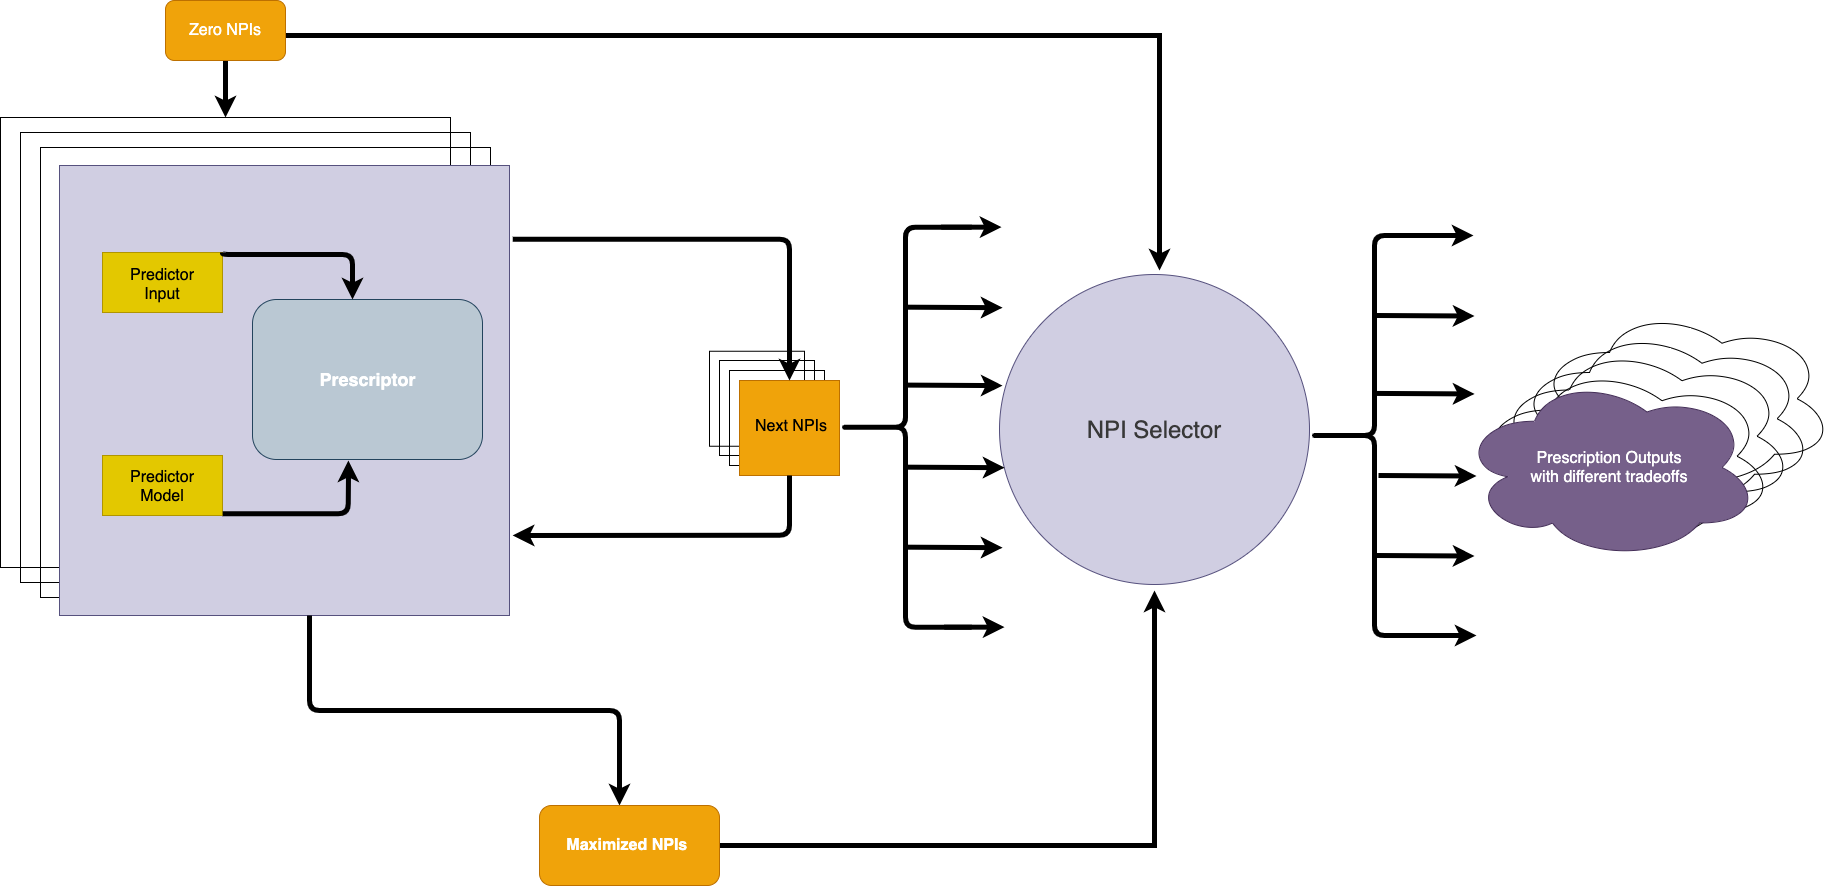

The diagram above was exported from draw.io. Its source (the exported page's mxGraphModel, read from the mxfile embedded in the PNG):
<mxGraphModel dx="1193" dy="855" grid="1" gridSize="10" guides="1" tooltips="1" connect="1" arrows="1" fold="1" page="1" pageScale="1" pageWidth="850" pageHeight="1100" math="0" shadow="0">
  <root>
    <mxCell id="vLgd_IPGIOPctFlOGyPS-0" />
    <mxCell id="vLgd_IPGIOPctFlOGyPS-1" parent="vLgd_IPGIOPctFlOGyPS-0" />
    <mxCell id="vLgd_IPGIOPctFlOGyPS-14" value="" style="whiteSpace=wrap;html=1;aspect=fixed;fillColor=none;" vertex="1" parent="vLgd_IPGIOPctFlOGyPS-1">
      <mxGeometry x="361" y="257" width="450" height="450" as="geometry" />
    </mxCell>
    <mxCell id="vLgd_IPGIOPctFlOGyPS-15" value="" style="whiteSpace=wrap;html=1;aspect=fixed;fillColor=none;" vertex="1" parent="vLgd_IPGIOPctFlOGyPS-1">
      <mxGeometry x="341" y="242" width="450" height="450" as="geometry" />
    </mxCell>
    <mxCell id="vLgd_IPGIOPctFlOGyPS-16" value="" style="whiteSpace=wrap;html=1;aspect=fixed;fillColor=none;" vertex="1" parent="vLgd_IPGIOPctFlOGyPS-1">
      <mxGeometry x="321" y="227" width="450" height="450" as="geometry" />
    </mxCell>
    <mxCell id="vLgd_IPGIOPctFlOGyPS-13" value="" style="whiteSpace=wrap;html=1;aspect=fixed;fillColor=#d0cee2;strokeColor=#56517e;" vertex="1" parent="vLgd_IPGIOPctFlOGyPS-1">
      <mxGeometry x="380" y="275" width="450" height="450" as="geometry" />
    </mxCell>
    <mxCell id="vLgd_IPGIOPctFlOGyPS-42" value="" style="whiteSpace=wrap;html=1;aspect=fixed;fillColor=none;" vertex="1" parent="vLgd_IPGIOPctFlOGyPS-1">
      <mxGeometry x="1030" y="460.75" width="95" height="95" as="geometry" />
    </mxCell>
    <mxCell id="vLgd_IPGIOPctFlOGyPS-41" value="" style="whiteSpace=wrap;html=1;aspect=fixed;fillColor=none;" vertex="1" parent="vLgd_IPGIOPctFlOGyPS-1">
      <mxGeometry x="1040" y="470" width="95" height="95" as="geometry" />
    </mxCell>
    <mxCell id="vLgd_IPGIOPctFlOGyPS-40" value="" style="whiteSpace=wrap;html=1;aspect=fixed;fillColor=none;" vertex="1" parent="vLgd_IPGIOPctFlOGyPS-1">
      <mxGeometry x="1050" y="480" width="95" height="95" as="geometry" />
    </mxCell>
    <mxCell id="vLgd_IPGIOPctFlOGyPS-17" value="" style="rounded=0;whiteSpace=wrap;html=1;fillColor=#f0a30a;strokeColor=#BD7000;fontColor=#ffffff;" vertex="1" parent="vLgd_IPGIOPctFlOGyPS-1">
      <mxGeometry x="1060" y="490" width="100" height="95" as="geometry" />
    </mxCell>
    <mxCell id="vLgd_IPGIOPctFlOGyPS-18" value="&lt;font style=&quot;font-size: 16px&quot;&gt;Next NPIs&lt;/font&gt;" style="text;html=1;strokeColor=none;fillColor=none;align=center;verticalAlign=middle;whiteSpace=wrap;rounded=0;" vertex="1" parent="vLgd_IPGIOPctFlOGyPS-1">
      <mxGeometry x="1072" y="506" width="80" height="60" as="geometry" />
    </mxCell>
    <mxCell id="vLgd_IPGIOPctFlOGyPS-19" value="" style="edgeStyle=segmentEdgeStyle;endArrow=classic;html=1;strokeWidth=5;entryX=0.5;entryY=0;entryDx=0;entryDy=0;exitX=1.007;exitY=0.164;exitDx=0;exitDy=0;exitPerimeter=0;" edge="1" parent="vLgd_IPGIOPctFlOGyPS-1" source="vLgd_IPGIOPctFlOGyPS-13" target="vLgd_IPGIOPctFlOGyPS-17">
      <mxGeometry width="50" height="50" relative="1" as="geometry">
        <mxPoint x="1080" y="355" as="sourcePoint" />
        <mxPoint x="1130" y="305" as="targetPoint" />
      </mxGeometry>
    </mxCell>
    <mxCell id="vLgd_IPGIOPctFlOGyPS-22" value="" style="edgeStyle=segmentEdgeStyle;endArrow=none;html=1;strokeWidth=5;exitX=1.007;exitY=0.822;exitDx=0;exitDy=0;exitPerimeter=0;startArrow=classic;startFill=1;endFill=0;entryX=0.5;entryY=1;entryDx=0;entryDy=0;" edge="1" parent="vLgd_IPGIOPctFlOGyPS-1" source="vLgd_IPGIOPctFlOGyPS-13" target="vLgd_IPGIOPctFlOGyPS-17">
      <mxGeometry width="50" height="50" relative="1" as="geometry">
        <mxPoint x="1090" y="645" as="sourcePoint" />
        <mxPoint x="1120" y="565" as="targetPoint" />
        <Array as="points">
          <mxPoint x="1110" y="645" />
        </Array>
      </mxGeometry>
    </mxCell>
    <mxCell id="vLgd_IPGIOPctFlOGyPS-23" value="" style="edgeStyle=elbowEdgeStyle;elbow=vertical;endArrow=none;html=1;strokeWidth=5;endFill=0;startArrow=classic;startFill=1;" edge="1" parent="vLgd_IPGIOPctFlOGyPS-1">
      <mxGeometry width="50" height="50" relative="1" as="geometry">
        <mxPoint x="940" y="915" as="sourcePoint" />
        <mxPoint x="630" y="725" as="targetPoint" />
      </mxGeometry>
    </mxCell>
    <mxCell id="vLgd_IPGIOPctFlOGyPS-57" value="" style="edgeStyle=orthogonalEdgeStyle;rounded=0;orthogonalLoop=1;jettySize=auto;html=1;startArrow=none;startFill=0;endArrow=classic;endFill=1;strokeWidth=5;" edge="1" parent="vLgd_IPGIOPctFlOGyPS-1" source="vLgd_IPGIOPctFlOGyPS-37">
      <mxGeometry relative="1" as="geometry">
        <mxPoint x="1475" y="700" as="targetPoint" />
        <Array as="points">
          <mxPoint x="1475" y="955" />
          <mxPoint x="1475" y="720" />
          <mxPoint x="1475" y="720" />
        </Array>
      </mxGeometry>
    </mxCell>
    <mxCell id="vLgd_IPGIOPctFlOGyPS-37" value="&lt;b&gt;&lt;font style=&quot;font-size: 16px&quot;&gt;Maximized NPIs&amp;nbsp;&lt;/font&gt;&lt;/b&gt;" style="rounded=1;whiteSpace=wrap;html=1;fillColor=#f0a30a;strokeColor=#BD7000;fontColor=#ffffff;" vertex="1" parent="vLgd_IPGIOPctFlOGyPS-1">
      <mxGeometry x="860" y="915" width="180" height="80" as="geometry" />
    </mxCell>
    <mxCell id="vLgd_IPGIOPctFlOGyPS-39" value="" style="edgeStyle=orthogonalEdgeStyle;rounded=0;orthogonalLoop=1;jettySize=auto;html=1;startArrow=none;startFill=0;endArrow=classic;endFill=1;strokeWidth=5;" edge="1" parent="vLgd_IPGIOPctFlOGyPS-1" source="vLgd_IPGIOPctFlOGyPS-38" target="vLgd_IPGIOPctFlOGyPS-16">
      <mxGeometry relative="1" as="geometry" />
    </mxCell>
    <mxCell id="vLgd_IPGIOPctFlOGyPS-48" value="" style="edgeStyle=orthogonalEdgeStyle;rounded=0;orthogonalLoop=1;jettySize=auto;html=1;startArrow=none;startFill=0;endArrow=classic;endFill=1;strokeWidth=5;" edge="1" parent="vLgd_IPGIOPctFlOGyPS-1" source="vLgd_IPGIOPctFlOGyPS-38">
      <mxGeometry relative="1" as="geometry">
        <mxPoint x="1480" y="380" as="targetPoint" />
        <Array as="points">
          <mxPoint x="1480" y="145" />
        </Array>
      </mxGeometry>
    </mxCell>
    <mxCell id="vLgd_IPGIOPctFlOGyPS-38" value="&lt;font style=&quot;font-size: 16px&quot;&gt;Zero NPIs&lt;/font&gt;" style="rounded=1;whiteSpace=wrap;html=1;fillColor=#f0a30a;strokeColor=#BD7000;fontColor=#ffffff;" vertex="1" parent="vLgd_IPGIOPctFlOGyPS-1">
      <mxGeometry x="486" y="110" width="120" height="60" as="geometry" />
    </mxCell>
    <mxCell id="vLgd_IPGIOPctFlOGyPS-45" value="&lt;font style=&quot;font-size: 24px&quot; color=&quot;#383838&quot;&gt;NPI Selector&lt;/font&gt;" style="ellipse;whiteSpace=wrap;html=1;aspect=fixed;fillColor=#d0cee2;strokeColor=#56517e;" vertex="1" parent="vLgd_IPGIOPctFlOGyPS-1">
      <mxGeometry x="1320" y="384" width="310" height="310" as="geometry" />
    </mxCell>
    <mxCell id="vLgd_IPGIOPctFlOGyPS-68" value="" style="shape=curlyBracket;whiteSpace=wrap;html=1;rounded=1;fillColor=#2a2a2a;fontSize=14;strokeWidth=5;size=0.5;" vertex="1" parent="vLgd_IPGIOPctFlOGyPS-1">
      <mxGeometry x="1630" y="345" width="130" height="400" as="geometry" />
    </mxCell>
    <mxCell id="vLgd_IPGIOPctFlOGyPS-74" value="&lt;font style=&quot;font-size: 16px&quot;&gt;&lt;br&gt;&lt;/font&gt;" style="ellipse;shape=cloud;whiteSpace=wrap;html=1;fillColor=none;" vertex="1" parent="vLgd_IPGIOPctFlOGyPS-1">
      <mxGeometry x="1795" y="473.25" width="300" height="185" as="geometry" />
    </mxCell>
    <mxCell id="vLgd_IPGIOPctFlOGyPS-77" value="&lt;font style=&quot;font-size: 16px&quot;&gt;&lt;br&gt;&lt;/font&gt;" style="ellipse;shape=cloud;whiteSpace=wrap;html=1;fillColor=none;" vertex="1" parent="vLgd_IPGIOPctFlOGyPS-1">
      <mxGeometry x="1815" y="453.25" width="300" height="185" as="geometry" />
    </mxCell>
    <mxCell id="vLgd_IPGIOPctFlOGyPS-78" value="&lt;font style=&quot;font-size: 16px&quot;&gt;&lt;br&gt;&lt;/font&gt;" style="ellipse;shape=cloud;whiteSpace=wrap;html=1;fillColor=none;" vertex="1" parent="vLgd_IPGIOPctFlOGyPS-1">
      <mxGeometry x="1835" y="435.75" width="300" height="185" as="geometry" />
    </mxCell>
    <mxCell id="vLgd_IPGIOPctFlOGyPS-79" value="&lt;font style=&quot;font-size: 16px&quot;&gt;&lt;br&gt;&lt;/font&gt;" style="ellipse;shape=cloud;whiteSpace=wrap;html=1;fillColor=none;" vertex="1" parent="vLgd_IPGIOPctFlOGyPS-1">
      <mxGeometry x="1855" y="415.75" width="300" height="185" as="geometry" />
    </mxCell>
    <mxCell id="vLgd_IPGIOPctFlOGyPS-76" value="&lt;font style=&quot;font-size: 16px&quot;&gt;Prescription Outputs&lt;br&gt;with different tradeoffs&lt;br&gt;&lt;/font&gt;" style="ellipse;shape=cloud;whiteSpace=wrap;html=1;fillColor=#76608a;strokeColor=#432D57;fontColor=#ffffff;" vertex="1" parent="vLgd_IPGIOPctFlOGyPS-1">
      <mxGeometry x="1780" y="484.5" width="300" height="185" as="geometry" />
    </mxCell>
    <mxCell id="vLgd_IPGIOPctFlOGyPS-80" value="" style="endArrow=classic;html=1;strokeWidth=5;fontSize=14;" edge="1" parent="vLgd_IPGIOPctFlOGyPS-1">
      <mxGeometry width="50" height="50" relative="1" as="geometry">
        <mxPoint x="1734" y="345" as="sourcePoint" />
        <mxPoint x="1794" y="345" as="targetPoint" />
      </mxGeometry>
    </mxCell>
    <mxCell id="vLgd_IPGIOPctFlOGyPS-82" value="" style="endArrow=classic;html=1;strokeWidth=5;fontSize=14;exitX=0.514;exitY=0.112;exitDx=0;exitDy=0;exitPerimeter=0;" edge="1" parent="vLgd_IPGIOPctFlOGyPS-1">
      <mxGeometry width="50" height="50" relative="1" as="geometry">
        <mxPoint x="1697" y="665" as="sourcePoint" />
        <mxPoint x="1795.04" y="665.52" as="targetPoint" />
      </mxGeometry>
    </mxCell>
    <mxCell id="vLgd_IPGIOPctFlOGyPS-83" value="" style="endArrow=classic;html=1;strokeWidth=5;fontSize=14;exitX=0.514;exitY=0.112;exitDx=0;exitDy=0;exitPerimeter=0;" edge="1" parent="vLgd_IPGIOPctFlOGyPS-1">
      <mxGeometry width="50" height="50" relative="1" as="geometry">
        <mxPoint x="1697" y="425" as="sourcePoint" />
        <mxPoint x="1795.04" y="425.52" as="targetPoint" />
      </mxGeometry>
    </mxCell>
    <mxCell id="vLgd_IPGIOPctFlOGyPS-84" value="" style="endArrow=classic;html=1;strokeWidth=5;fontSize=14;exitX=0.514;exitY=0.112;exitDx=0;exitDy=0;exitPerimeter=0;" edge="1" parent="vLgd_IPGIOPctFlOGyPS-1">
      <mxGeometry width="50" height="50" relative="1" as="geometry">
        <mxPoint x="1697" y="502.92" as="sourcePoint" />
        <mxPoint x="1795.04" y="503.44" as="targetPoint" />
      </mxGeometry>
    </mxCell>
    <mxCell id="vLgd_IPGIOPctFlOGyPS-85" value="" style="endArrow=classic;html=1;strokeWidth=5;fontSize=14;exitX=0.514;exitY=0.112;exitDx=0;exitDy=0;exitPerimeter=0;" edge="1" parent="vLgd_IPGIOPctFlOGyPS-1">
      <mxGeometry width="50" height="50" relative="1" as="geometry">
        <mxPoint x="1699" y="585" as="sourcePoint" />
        <mxPoint x="1797.04" y="585.52" as="targetPoint" />
      </mxGeometry>
    </mxCell>
    <mxCell id="vLgd_IPGIOPctFlOGyPS-86" value="" style="endArrow=classic;html=1;strokeWidth=5;fontSize=14;" edge="1" parent="vLgd_IPGIOPctFlOGyPS-1">
      <mxGeometry width="50" height="50" relative="1" as="geometry">
        <mxPoint x="1737" y="745" as="sourcePoint" />
        <mxPoint x="1797" y="745" as="targetPoint" />
      </mxGeometry>
    </mxCell>
    <mxCell id="vLgd_IPGIOPctFlOGyPS-2" value="" style="rounded=1;whiteSpace=wrap;html=1;fillColor=#bac8d3;strokeColor=#23445d;" vertex="1" parent="vLgd_IPGIOPctFlOGyPS-1">
      <mxGeometry x="573" y="409" width="230" height="160" as="geometry" />
    </mxCell>
    <mxCell id="vLgd_IPGIOPctFlOGyPS-3" value="&lt;font style=&quot;font-size: 18px&quot; color=&quot;#ffffff&quot;&gt;&lt;b&gt;Prescriptor&lt;/b&gt;&lt;/font&gt;" style="text;html=1;strokeColor=none;fillColor=none;align=center;verticalAlign=middle;whiteSpace=wrap;rounded=0;" vertex="1" parent="vLgd_IPGIOPctFlOGyPS-1">
      <mxGeometry x="651.75" y="479" width="72.5" height="20" as="geometry" />
    </mxCell>
    <mxCell id="vLgd_IPGIOPctFlOGyPS-4" value="" style="rounded=0;whiteSpace=wrap;html=1;fillColor=#e3c800;strokeColor=#B09500;fontColor=#ffffff;" vertex="1" parent="vLgd_IPGIOPctFlOGyPS-1">
      <mxGeometry x="423" y="362" width="120" height="60" as="geometry" />
    </mxCell>
    <mxCell id="vLgd_IPGIOPctFlOGyPS-5" value="&lt;font style=&quot;font-size: 16px&quot;&gt;Predictor Input&lt;/font&gt;" style="text;html=1;strokeColor=none;fillColor=none;align=center;verticalAlign=middle;whiteSpace=wrap;rounded=0;" vertex="1" parent="vLgd_IPGIOPctFlOGyPS-1">
      <mxGeometry x="443" y="384" width="80" height="20" as="geometry" />
    </mxCell>
    <mxCell id="vLgd_IPGIOPctFlOGyPS-7" value="" style="rounded=0;whiteSpace=wrap;html=1;fillColor=#e3c800;strokeColor=#B09500;fontColor=#ffffff;" vertex="1" parent="vLgd_IPGIOPctFlOGyPS-1">
      <mxGeometry x="423" y="565" width="120" height="60" as="geometry" />
    </mxCell>
    <mxCell id="vLgd_IPGIOPctFlOGyPS-8" value="&lt;span style=&quot;font-size: 16px&quot;&gt;Predictor&lt;br&gt;Model&lt;/span&gt;" style="text;html=1;strokeColor=none;fillColor=none;align=center;verticalAlign=middle;whiteSpace=wrap;rounded=0;" vertex="1" parent="vLgd_IPGIOPctFlOGyPS-1">
      <mxGeometry x="463" y="586" width="40" height="20" as="geometry" />
    </mxCell>
    <mxCell id="vLgd_IPGIOPctFlOGyPS-29" value="" style="edgeStyle=segmentEdgeStyle;endArrow=classic;html=1;strokeWidth=5;exitX=1;exitY=0;exitDx=0;exitDy=0;" edge="1" parent="vLgd_IPGIOPctFlOGyPS-1" source="vLgd_IPGIOPctFlOGyPS-4" target="vLgd_IPGIOPctFlOGyPS-2">
      <mxGeometry width="50" height="50" relative="1" as="geometry">
        <mxPoint x="543" y="414" as="sourcePoint" />
        <mxPoint x="593" y="364" as="targetPoint" />
        <Array as="points">
          <mxPoint x="673" y="364" />
        </Array>
      </mxGeometry>
    </mxCell>
    <mxCell id="vLgd_IPGIOPctFlOGyPS-30" value="" style="edgeStyle=segmentEdgeStyle;endArrow=classic;html=1;strokeWidth=5;exitX=0.467;exitY=0.867;exitDx=0;exitDy=0;exitPerimeter=0;entryX=0.417;entryY=1.006;entryDx=0;entryDy=0;entryPerimeter=0;" edge="1" parent="vLgd_IPGIOPctFlOGyPS-1" target="vLgd_IPGIOPctFlOGyPS-2">
      <mxGeometry width="50" height="50" relative="1" as="geometry">
        <mxPoint x="543.15" y="623.1500000000001" as="sourcePoint" />
        <mxPoint x="668" y="583" as="targetPoint" />
        <Array as="points">
          <mxPoint x="669" y="623" />
        </Array>
      </mxGeometry>
    </mxCell>
    <mxCell id="l_M3L2kRGf32dgwLOoJL-7" value="" style="shape=curlyBracket;whiteSpace=wrap;html=1;rounded=1;fillColor=#2a2a2a;fontSize=14;strokeWidth=5;size=0.5;" vertex="1" parent="vLgd_IPGIOPctFlOGyPS-1">
      <mxGeometry x="1160" y="336.67" width="132" height="400" as="geometry" />
    </mxCell>
    <mxCell id="l_M3L2kRGf32dgwLOoJL-8" value="" style="endArrow=classic;html=1;strokeWidth=5;fontSize=14;" edge="1" parent="vLgd_IPGIOPctFlOGyPS-1">
      <mxGeometry width="50" height="50" relative="1" as="geometry">
        <mxPoint x="1262" y="336.67" as="sourcePoint" />
        <mxPoint x="1322" y="336.67" as="targetPoint" />
      </mxGeometry>
    </mxCell>
    <mxCell id="l_M3L2kRGf32dgwLOoJL-9" value="" style="endArrow=classic;html=1;strokeWidth=5;fontSize=14;exitX=0.514;exitY=0.112;exitDx=0;exitDy=0;exitPerimeter=0;" edge="1" parent="vLgd_IPGIOPctFlOGyPS-1">
      <mxGeometry width="50" height="50" relative="1" as="geometry">
        <mxPoint x="1225" y="656.67" as="sourcePoint" />
        <mxPoint x="1323.04" y="657.1899999999999" as="targetPoint" />
      </mxGeometry>
    </mxCell>
    <mxCell id="l_M3L2kRGf32dgwLOoJL-10" value="" style="endArrow=classic;html=1;strokeWidth=5;fontSize=14;exitX=0.514;exitY=0.112;exitDx=0;exitDy=0;exitPerimeter=0;" edge="1" parent="vLgd_IPGIOPctFlOGyPS-1">
      <mxGeometry width="50" height="50" relative="1" as="geometry">
        <mxPoint x="1225" y="416.67" as="sourcePoint" />
        <mxPoint x="1323.04" y="417.19" as="targetPoint" />
      </mxGeometry>
    </mxCell>
    <mxCell id="l_M3L2kRGf32dgwLOoJL-11" value="" style="endArrow=classic;html=1;strokeWidth=5;fontSize=14;exitX=0.514;exitY=0.112;exitDx=0;exitDy=0;exitPerimeter=0;" edge="1" parent="vLgd_IPGIOPctFlOGyPS-1">
      <mxGeometry width="50" height="50" relative="1" as="geometry">
        <mxPoint x="1225" y="494.5900000000001" as="sourcePoint" />
        <mxPoint x="1323.04" y="495.11000000000007" as="targetPoint" />
      </mxGeometry>
    </mxCell>
    <mxCell id="l_M3L2kRGf32dgwLOoJL-12" value="" style="endArrow=classic;html=1;strokeWidth=5;fontSize=14;exitX=0.514;exitY=0.112;exitDx=0;exitDy=0;exitPerimeter=0;" edge="1" parent="vLgd_IPGIOPctFlOGyPS-1">
      <mxGeometry width="50" height="50" relative="1" as="geometry">
        <mxPoint x="1227" y="576.67" as="sourcePoint" />
        <mxPoint x="1325.04" y="577.1899999999999" as="targetPoint" />
      </mxGeometry>
    </mxCell>
    <mxCell id="l_M3L2kRGf32dgwLOoJL-13" value="" style="endArrow=classic;html=1;strokeWidth=5;fontSize=14;" edge="1" parent="vLgd_IPGIOPctFlOGyPS-1">
      <mxGeometry width="50" height="50" relative="1" as="geometry">
        <mxPoint x="1265" y="736.67" as="sourcePoint" />
        <mxPoint x="1325" y="736.67" as="targetPoint" />
      </mxGeometry>
    </mxCell>
  </root>
</mxGraphModel>